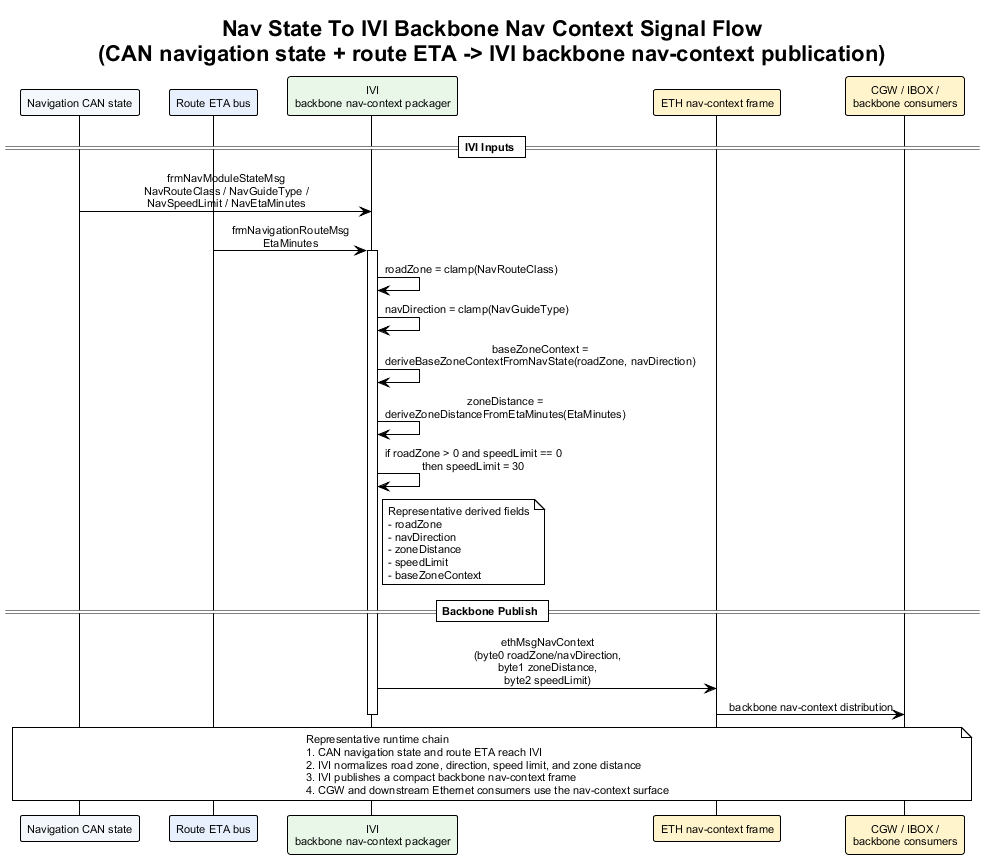

The diagram above was rendered by PlantUML. Its source (embedded in the PNG):
@startuml nav_state_to_ivi_backbone_nav_context_signal_flow
!theme plain
skinparam backgroundColor #FFFFFF
skinparam defaultFontName Arial
skinparam defaultFontSize 11
skinparam sequenceMessageAlign center
skinparam responseMessageBelowArrow true

title Nav State To IVI Backbone Nav Context Signal Flow\n(CAN navigation state + route ETA -> IVI backbone nav-context publication)

participant "Navigation CAN state" as NavCan #F4F7FB
participant "Route ETA bus" as Route #E8F0FE
participant "IVI\nbackbone nav-context packager" as IVI #E8F7E8
participant "ETH nav-context frame" as EthNav #FFF4CC
participant "CGW / IBOX /\nbackbone consumers" as Consumers #FFF4CC

== IVI Inputs ==

NavCan -> IVI : frmNavModuleStateMsg\nNavRouteClass / NavGuideType /\nNavSpeedLimit / NavEtaMinutes
Route -> IVI : frmNavigationRouteMsg\nEtaMinutes
activate IVI
IVI -> IVI : roadZone = clamp(NavRouteClass)
IVI -> IVI : navDirection = clamp(NavGuideType)
IVI -> IVI : baseZoneContext =\nderiveBaseZoneContextFromNavState(roadZone, navDirection)
IVI -> IVI : zoneDistance =\nderiveZoneDistanceFromEtaMinutes(EtaMinutes)
IVI -> IVI : if roadZone > 0 and speedLimit == 0\nthen speedLimit = 30
note right of IVI
Representative derived fields
- roadZone
- navDirection
- zoneDistance
- speedLimit
- baseZoneContext
end note

== Backbone Publish ==

IVI -> EthNav : ethMsgNavContext\n(byte0 roadZone/navDirection,\nbyte1 zoneDistance,\nbyte2 speedLimit)
EthNav -> Consumers : backbone nav-context distribution
deactivate IVI

note over NavCan, Consumers
Representative runtime chain
1. CAN navigation state and route ETA reach IVI
2. IVI normalizes road zone, direction, speed limit, and zone distance
3. IVI publishes a compact backbone nav-context frame
4. CGW and downstream Ethernet consumers use the nav-context surface
end note

@enduml